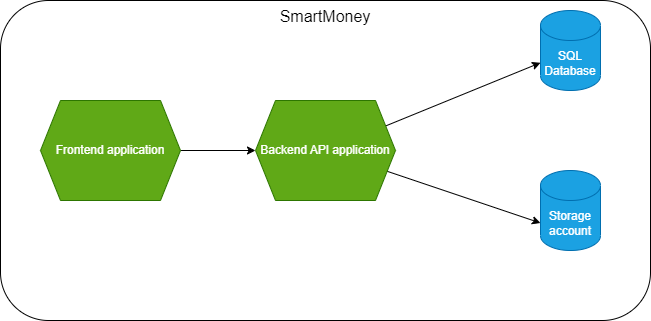

The diagram above was exported from draw.io. Its source (the exported page's mxGraphModel, read from the mxfile embedded in the PNG):
<mxGraphModel dx="1643" dy="858" grid="1" gridSize="10" guides="1" tooltips="1" connect="1" arrows="1" fold="1" page="1" pageScale="1" pageWidth="850" pageHeight="1100" math="0" shadow="0">
  <root>
    <mxCell id="0" />
    <mxCell id="1" parent="0" />
    <mxCell id="3" value="SmartMoney" style="rounded=1;whiteSpace=wrap;html=1;verticalAlign=top;fontSize=16;" parent="1" vertex="1">
      <mxGeometry x="70" y="70" width="650" height="320" as="geometry" />
    </mxCell>
    <mxCell id="7" style="edgeStyle=none;html=1;" parent="1" source="4" target="5" edge="1">
      <mxGeometry relative="1" as="geometry" />
    </mxCell>
    <mxCell id="4" value="Frontend application" style="shape=hexagon;perimeter=hexagonPerimeter2;whiteSpace=wrap;html=1;fixedSize=1;fillColor=#60a917;fontColor=#ffffff;strokeColor=#2D7600;" parent="1" vertex="1">
      <mxGeometry x="110" y="170" width="140" height="100" as="geometry" />
    </mxCell>
    <mxCell id="8" style="edgeStyle=none;html=1;" parent="1" source="5" target="6" edge="1">
      <mxGeometry relative="1" as="geometry" />
    </mxCell>
    <mxCell id="10" style="edgeStyle=none;html=1;entryX=0;entryY=0;entryDx=0;entryDy=52.5;entryPerimeter=0;" edge="1" parent="1" source="5" target="9">
      <mxGeometry relative="1" as="geometry" />
    </mxCell>
    <mxCell id="5" value="Backend API application" style="shape=hexagon;perimeter=hexagonPerimeter2;whiteSpace=wrap;html=1;fixedSize=1;fillColor=#60a917;fontColor=#ffffff;strokeColor=#2D7600;" parent="1" vertex="1">
      <mxGeometry x="325" y="170" width="140" height="100" as="geometry" />
    </mxCell>
    <mxCell id="6" value="SQL Database" style="shape=cylinder3;whiteSpace=wrap;html=1;boundedLbl=1;backgroundOutline=1;size=15;fillColor=#1ba1e2;fontColor=#ffffff;strokeColor=#006EAF;" parent="1" vertex="1">
      <mxGeometry x="610" y="80" width="60" height="80" as="geometry" />
    </mxCell>
    <mxCell id="9" value="Storage account" style="shape=cylinder3;whiteSpace=wrap;html=1;boundedLbl=1;backgroundOutline=1;size=15;fillColor=#1ba1e2;fontColor=#ffffff;strokeColor=#006EAF;" vertex="1" parent="1">
      <mxGeometry x="610" y="240" width="60" height="80" as="geometry" />
    </mxCell>
  </root>
</mxGraphModel>